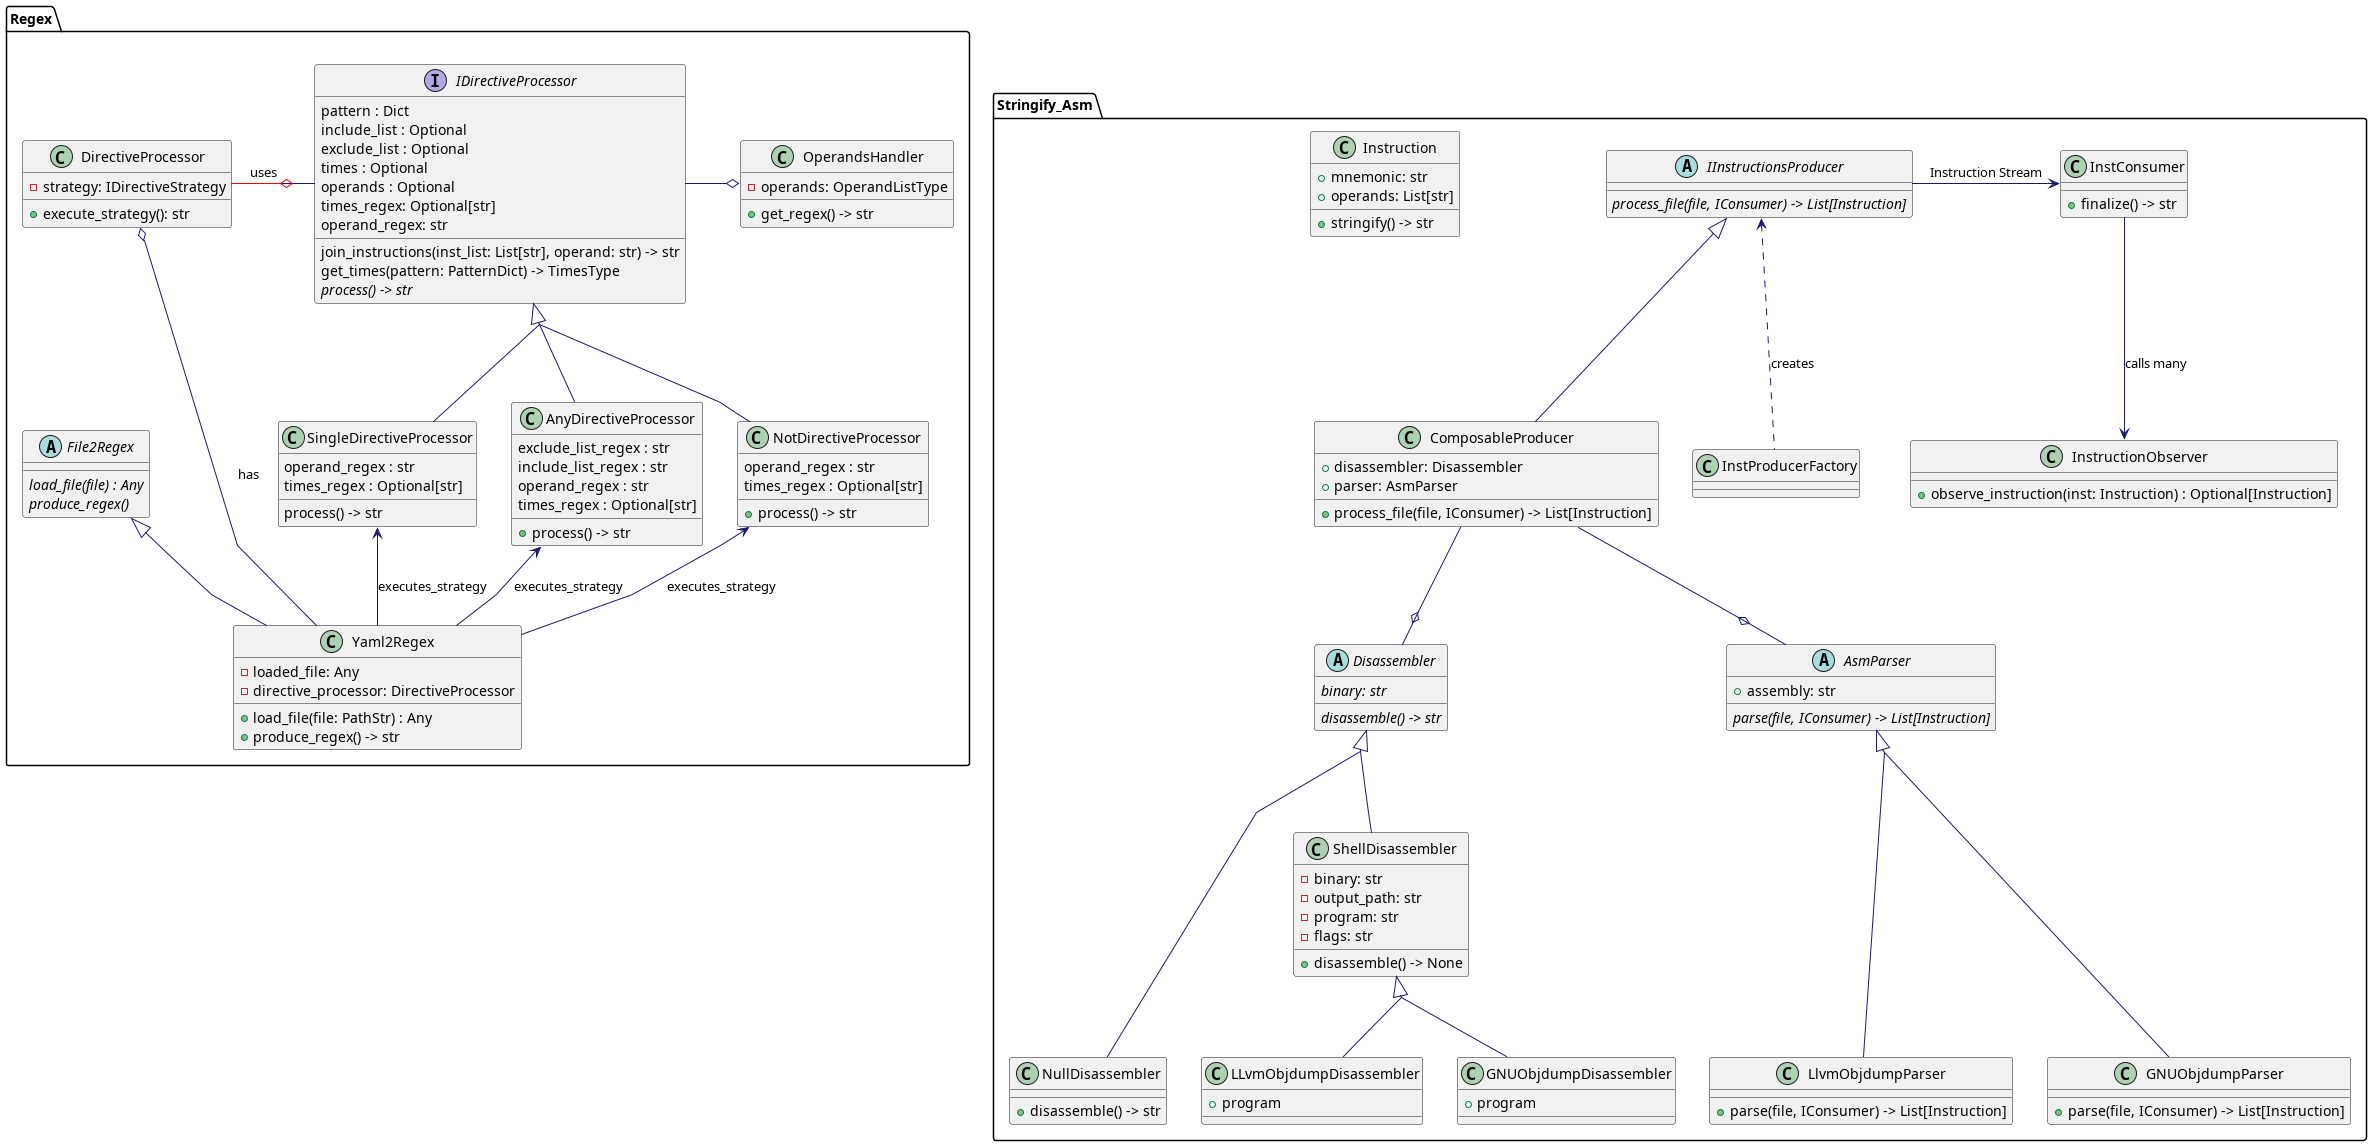

The diagram above was rendered by PlantUML. Its source (embedded in the PNG):
@startuml diagram_class

skinparam linetype polyline
skinparam classFontName Helvetica
skinparam ClassFontSize 14
skinparam ArrowColor MidnightBlue
skinparam groupInheritance 2


skinparam class {

}

package "Stringify_Asm" {

    class Instruction {
        + mnemonic: str
        + operands: List[str]
        + stringify() -> str
    }

    class InstructionObserver {
        + observe_instruction(inst: Instruction) : Optional[Instruction]
    }

    abstract class Disassembler {
        {abstract} binary: str
        {abstract} disassemble() -> str
    }

    class GNUObjdumpDisassembler {
        + program
    }

    class LLvmObjdumpDisassembler {
        + program
    }

    class NullDisassembler {
        + disassemble() -> str
    }

    abstract class AsmParser {
        + assembly: str
        {abstract} parse(file, IConsumer) -> List[Instruction]
    }

    class LlvmObjdumpParser {
        + parse(file, IConsumer) -> List[Instruction]
    }

    abstract class IInstructionsProducer {
        {abstract} process_file(file, IConsumer) -> List[Instruction]
    }

    class ComposableProducer {
        + disassembler: Disassembler
        + parser: AsmParser
        + process_file(file, IConsumer) -> List[Instruction]
    }

    class GNUObjdumpParser {
        + parse(file, IConsumer) -> List[Instruction]
    }

    class ShellDisassembler {
        - binary: str
        - output_path: str
        - program: str
        - flags: str
        + disassemble() -> None
    }

    class InstConsumer {
        + finalize() -> str
    }

    class InstProducerFactory {

    }
}

package "Regex" {

    abstract class File2Regex {
        {abstract} load_file(file) : Any
        {abstract} produce_regex()
    }

    class Yaml2Regex {
        - loaded_file: Any
        - directive_processor: DirectiveProcessor
        + load_file(file: PathStr) : Any
        + produce_regex() -> str
    }

    class OperandsHandler {
        - operands: OperandListType
        + get_regex() -> str
    }

    class DirectiveProcessor {
        - strategy: IDirectiveStrategy
        + execute_strategy(): str
    }

    interface IDirectiveProcessor {
        pattern : Dict
        include_list : Optional
        exclude_list : Optional
        times : Optional
        operands : Optional
        times_regex: Optional[str]
        operand_regex: str

        join_instructions(inst_list: List[str], operand: str) -> str
        get_times(pattern: PatternDict) -> TimesType
        {abstract}process() -> str
    }


    class AnyDirectiveProcessor {
        exclude_list_regex : str
        include_list_regex : str
        operand_regex : str
        times_regex : Optional[str]

        + process() -> str
    }

    class NotDirectiveProcessor {
        operand_regex : str
        times_regex : Optional[str]

        + process() -> str
    }

    class SingleDirectiveProcessor {
        operand_regex : str
        times_regex : Optional[str]

        process() -> str
    }



}

' Strategy Pattern Relationships
DirectiveProcessor -[#red,thickness=1]o IDirectiveProcessor: uses
IDirectiveProcessor  <|-- AnyDirectiveProcessor
IDirectiveProcessor  <|-- SingleDirectiveProcessor
IDirectiveProcessor  <|-- NotDirectiveProcessor

Yaml2Regex --up> AnyDirectiveProcessor : executes_strategy
Yaml2Regex --up> SingleDirectiveProcessor : executes_strategy
Yaml2Regex --up> NotDirectiveProcessor : executes_strategy
Yaml2Regex --o DirectiveProcessor: has


IDirectiveProcessor -o OperandsHandler


File2Regex <|-- Yaml2Regex



AsmParser <|--- GNUObjdumpParser
AsmParser <|--- LlvmObjdumpParser

Disassembler <|-- ShellDisassembler
ShellDisassembler <|-- GNUObjdumpDisassembler
ShellDisassembler <|-- LLvmObjdumpDisassembler
Disassembler <|--- NullDisassembler

IInstructionsProducer <|-- ComposableProducer
ComposableProducer --o Disassembler
ComposableProducer --o AsmParser

IInstructionsProducer <.. InstProducerFactory :creates


IInstructionsProducer -> InstConsumer : Instruction Stream

InstConsumer --> InstructionObserver : calls many
@enduml